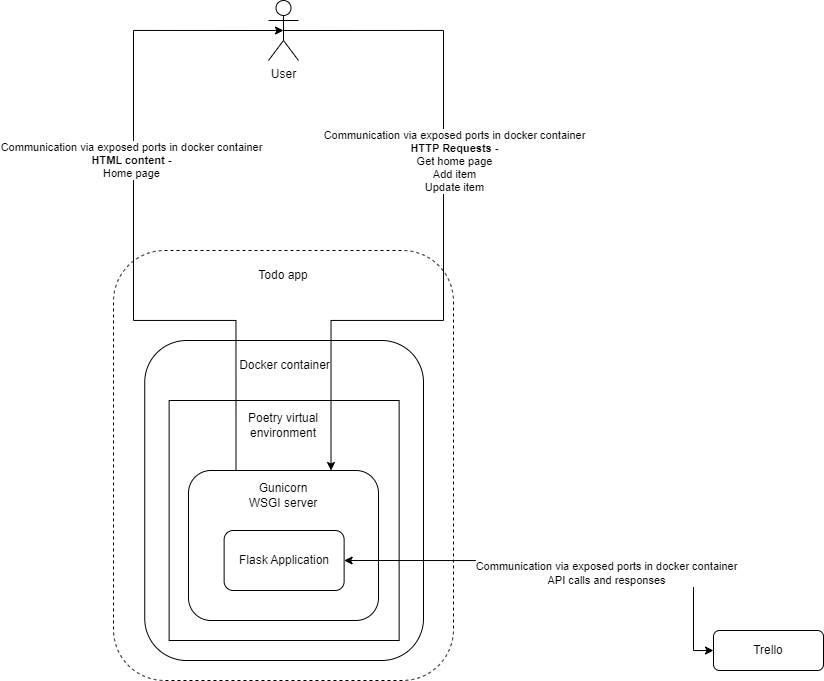

The diagram above was exported from draw.io. Its source (the exported page's mxGraphModel, read from the mxfile embedded in the PNG):
<mxGraphModel dx="1674" dy="1419" grid="1" gridSize="10" guides="1" tooltips="1" connect="1" arrows="1" fold="1" page="1" pageScale="1" pageWidth="850" pageHeight="1100" math="0" shadow="0">
  <root>
    <mxCell id="0" />
    <mxCell id="1" parent="0" />
    <mxCell id="MM1WM_sJH7_LOh4aXWhI-1" value="" style="rounded=1;whiteSpace=wrap;html=1;dashed=1;" vertex="1" parent="1">
      <mxGeometry x="120" y="300" width="340" height="430" as="geometry" />
    </mxCell>
    <mxCell id="MM1WM_sJH7_LOh4aXWhI-2" value="" style="rounded=1;whiteSpace=wrap;html=1;" vertex="1" parent="1">
      <mxGeometry x="151.25" y="390" width="278.75" height="320" as="geometry" />
    </mxCell>
    <mxCell id="MM1WM_sJH7_LOh4aXWhI-3" value="Docker container" style="text;html=1;align=center;verticalAlign=middle;resizable=0;points=[];autosize=1;strokeColor=none;fillColor=none;" vertex="1" parent="1">
      <mxGeometry x="235.63" y="400" width="110" height="30" as="geometry" />
    </mxCell>
    <mxCell id="MM1WM_sJH7_LOh4aXWhI-5" value="" style="rounded=0;whiteSpace=wrap;html=1;" vertex="1" parent="1">
      <mxGeometry x="175.63" y="450" width="230" height="240" as="geometry" />
    </mxCell>
    <mxCell id="MM1WM_sJH7_LOh4aXWhI-6" value="Poetry virtual environment" style="text;html=1;strokeColor=none;fillColor=none;align=center;verticalAlign=middle;whiteSpace=wrap;rounded=0;" vertex="1" parent="1">
      <mxGeometry x="230" y="460" width="120" height="30" as="geometry" />
    </mxCell>
    <mxCell id="MM1WM_sJH7_LOh4aXWhI-7" value="" style="rounded=1;whiteSpace=wrap;html=1;" vertex="1" parent="1">
      <mxGeometry x="195" y="520" width="190" height="150" as="geometry" />
    </mxCell>
    <mxCell id="MM1WM_sJH7_LOh4aXWhI-4" value="Flask Application" style="rounded=1;whiteSpace=wrap;html=1;" vertex="1" parent="1">
      <mxGeometry x="230.63" y="580" width="120" height="60" as="geometry" />
    </mxCell>
    <mxCell id="MM1WM_sJH7_LOh4aXWhI-15" style="edgeStyle=orthogonalEdgeStyle;rounded=0;orthogonalLoop=1;jettySize=auto;html=1;exitX=1;exitY=0.5;exitDx=0;exitDy=0;entryX=0;entryY=0.5;entryDx=0;entryDy=0;startArrow=classic;startFill=1;" edge="1" parent="1" source="MM1WM_sJH7_LOh4aXWhI-4" target="MM1WM_sJH7_LOh4aXWhI-14">
      <mxGeometry relative="1" as="geometry">
        <Array as="points">
          <mxPoint x="530" y="610" />
          <mxPoint x="530" y="625" />
          <mxPoint x="700" y="625" />
          <mxPoint x="700" y="700" />
        </Array>
      </mxGeometry>
    </mxCell>
    <mxCell id="MM1WM_sJH7_LOh4aXWhI-18" value="Communication via exposed ports in docker container&lt;br&gt;API calls and responses" style="edgeLabel;html=1;align=center;verticalAlign=middle;resizable=0;points=[];" vertex="1" connectable="0" parent="MM1WM_sJH7_LOh4aXWhI-15">
      <mxGeometry x="0.2032" y="3" relative="1" as="geometry">
        <mxPoint as="offset" />
      </mxGeometry>
    </mxCell>
    <mxCell id="MM1WM_sJH7_LOh4aXWhI-8" value="Todo app" style="text;html=1;strokeColor=none;fillColor=none;align=center;verticalAlign=middle;whiteSpace=wrap;rounded=0;" vertex="1" parent="1">
      <mxGeometry x="260" y="310" width="60" height="30" as="geometry" />
    </mxCell>
    <mxCell id="MM1WM_sJH7_LOh4aXWhI-12" style="edgeStyle=orthogonalEdgeStyle;rounded=0;orthogonalLoop=1;jettySize=auto;html=1;exitX=0.5;exitY=0.5;exitDx=0;exitDy=0;exitPerimeter=0;startArrow=none;startFill=0;entryX=0.75;entryY=0;entryDx=0;entryDy=0;" edge="1" parent="1" source="MM1WM_sJH7_LOh4aXWhI-9" target="MM1WM_sJH7_LOh4aXWhI-7">
      <mxGeometry relative="1" as="geometry">
        <mxPoint x="375" y="390" as="targetPoint" />
        <Array as="points">
          <mxPoint x="450" y="80" />
          <mxPoint x="450" y="370" />
          <mxPoint x="338" y="370" />
        </Array>
      </mxGeometry>
    </mxCell>
    <mxCell id="MM1WM_sJH7_LOh4aXWhI-13" value="Communication via exposed ports in docker container&lt;br&gt;&lt;b style=&quot;border-color: var(--border-color);&quot;&gt;HTTP Requests -&lt;/b&gt;&lt;br style=&quot;border-color: var(--border-color);&quot;&gt;Get home page&lt;br style=&quot;border-color: var(--border-color);&quot;&gt;Add item&lt;br style=&quot;border-color: var(--border-color);&quot;&gt;Update item" style="edgeLabel;html=1;align=center;verticalAlign=middle;resizable=0;points=[];" vertex="1" connectable="0" parent="MM1WM_sJH7_LOh4aXWhI-12">
      <mxGeometry x="0.1475" y="1" relative="1" as="geometry">
        <mxPoint x="9" y="-118" as="offset" />
      </mxGeometry>
    </mxCell>
    <mxCell id="MM1WM_sJH7_LOh4aXWhI-9" value="User" style="shape=umlActor;verticalLabelPosition=bottom;verticalAlign=top;html=1;outlineConnect=0;" vertex="1" parent="1">
      <mxGeometry x="275" y="50" width="30" height="60" as="geometry" />
    </mxCell>
    <mxCell id="MM1WM_sJH7_LOh4aXWhI-10" value="Gunicorn WSGI server" style="text;html=1;strokeColor=none;fillColor=none;align=center;verticalAlign=middle;whiteSpace=wrap;rounded=0;" vertex="1" parent="1">
      <mxGeometry x="250" y="530" width="80" height="30" as="geometry" />
    </mxCell>
    <mxCell id="MM1WM_sJH7_LOh4aXWhI-14" value="Trello" style="rounded=1;whiteSpace=wrap;html=1;" vertex="1" parent="1">
      <mxGeometry x="720" y="680" width="110" height="40" as="geometry" />
    </mxCell>
    <mxCell id="MM1WM_sJH7_LOh4aXWhI-16" style="edgeStyle=orthogonalEdgeStyle;rounded=0;orthogonalLoop=1;jettySize=auto;html=1;exitX=0.25;exitY=0;exitDx=0;exitDy=0;entryX=0.5;entryY=0.5;entryDx=0;entryDy=0;entryPerimeter=0;" edge="1" parent="1" source="MM1WM_sJH7_LOh4aXWhI-7" target="MM1WM_sJH7_LOh4aXWhI-9">
      <mxGeometry relative="1" as="geometry">
        <Array as="points">
          <mxPoint x="242" y="370" />
          <mxPoint x="140" y="370" />
          <mxPoint x="140" y="80" />
        </Array>
      </mxGeometry>
    </mxCell>
    <mxCell id="MM1WM_sJH7_LOh4aXWhI-17" value="&lt;span style=&quot;border-color: var(--border-color);&quot;&gt;Communication via exposed ports in docker container&lt;br&gt;&lt;b&gt;HTML content -&lt;/b&gt;&lt;/span&gt;&lt;br style=&quot;border-color: var(--border-color);&quot;&gt;Home page" style="edgeLabel;html=1;align=center;verticalAlign=middle;resizable=0;points=[];" vertex="1" connectable="0" parent="MM1WM_sJH7_LOh4aXWhI-16">
      <mxGeometry x="-0.0205" y="3" relative="1" as="geometry">
        <mxPoint y="-74" as="offset" />
      </mxGeometry>
    </mxCell>
  </root>
</mxGraphModel>